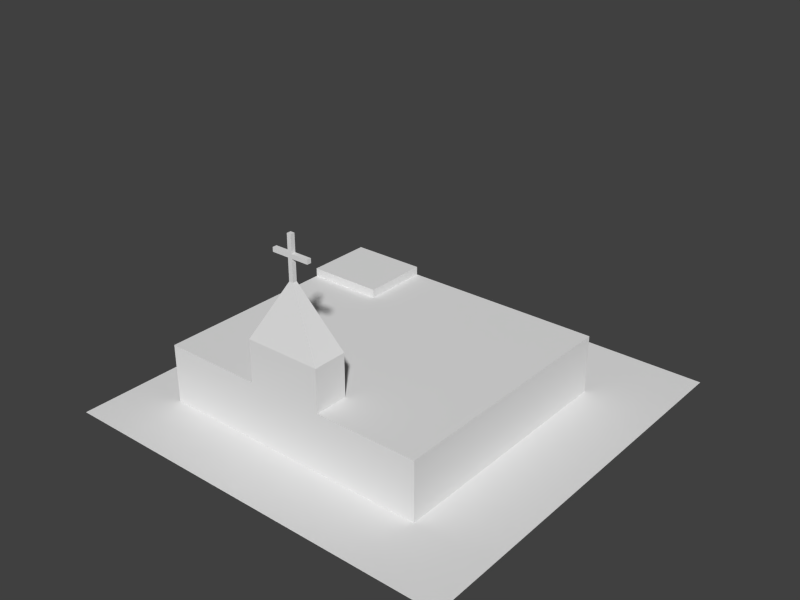 # Source: church.blend  (saved by Blender 2.79.0; exported with 4.5.12 LTS)
import bpy
from mathutils import Matrix  # noqa: F401  (used for matrix-valued properties, if any)

bpy.ops.wm.read_factory_settings(use_empty=True)
scene = bpy.context.scene
scene.name = 'Scene'

# ---- collections
col_collection_1 = bpy.data.collections.new('Collection 1'); scene.collection.children.link(col_collection_1)

# ---- materials (node trees are filled in below, after node groups)
mat_material = bpy.data.materials.new('Material')
mat_material.alpha_threshold = 0.0
mat_material.use_transparent_shadow = False
mat_material.roughness = 0.5
mat_material.line_color = (0.0, 0.0, 0.0, 1.0)
mat_bldgmat = bpy.data.materials.new('BldgMat')
mat_bldgmat.alpha_threshold = 0.0
mat_bldgmat.use_transparent_shadow = False
mat_bldgmat.roughness = 0.5
mat_bldgmat.line_color = (0.0, 0.0, 0.0, 1.0)

# ---- material node trees

# ---- world
world_world = bpy.data.worlds.new('World'); scene.world = world_world
world_world.color = (0.05088, 0.05088, 0.05088)
world_world.use_sun_shadow = False
world_world.sun_shadow_jitter_overblur = 0.0
world_world.cycles.sampling_method = 'NONE'
world_world.cycles.sample_map_resolution = 256

# ---- meshes
me_plane = bpy.data.meshes.new('Plane')
me_plane.from_pydata([(32.0, -32.0, 0.0), (-32.0, -32.0, 0.0), (32.0, 32.0, 0.0), (-32.0, 32.0, 0.0), (-2.333, -19.0, 21.5), (-2.333, -18.33, 21.5), (-1.667, -18.33, 21.5), (-1.667, -19.0, 21.5), (-2.333, -19.0, 22.0), (-2.333, -18.33, 22.0), (-1.667, -18.33, 22.0), (-1.667, -19.0, 22.0), (-5.0, -19.0, 21.5), (-5.0, -18.33, 21.5), (-5.0, -19.0, 22.0), (-5.0, -18.33, 22.0), (1.0, -18.33, 21.5), (1.0, -19.0, 21.5), (1.0, -18.33, 22.0), (1.0, -19.0, 22.0), (-2.333, -19.0, 24.0), (-2.333, -18.33, 24.0), (-1.667, -18.33, 24.0), (-1.667, -19.0, 24.0), (-2.333, -19.0, 19.0), (-2.333, -18.33, 19.0), (-1.667, -18.33, 19.0), (-1.667, -19.0, 19.0), (-24.0, -21.33, 0.0), (-24.0, 18.67, 0.0), (20.0, 18.67, 0.0), (20.0, -21.33, 0.0), (-24.0, -21.33, 7.0), (-24.0, 18.67, 7.0), (20.0, 18.67, 7.0), (20.0, -21.33, 7.0), (-24.0, 8.0, 7.0), (-12.0, 18.67, 7.0), (20.0, 8.0, 7.0), (-8.0, -21.33, 7.0), (-12.0, 8.0, 7.0), (-24.0, 18.67, 8.0), (-24.0, 8.0, 8.0), (-12.0, 18.67, 8.0), (-12.0, 8.0, 8.0), (-24.0, -16.0, 7.0), (-8.0, -16.0, 7.0), (20.0, -16.0, 7.0), (4.0, -16.0, 7.0), (4.0, -21.33, 7.0), (-8.0, -21.33, 12.0), (-8.0, -16.0, 12.0), (4.0, -16.0, 12.0), (4.0, -21.33, 12.0), (-1.667, -19.0, 19.0), (-2.333, -19.0, 19.0), (-1.667, -18.33, 19.0), (-2.333, -18.33, 19.0)], [], [(1, 0, 2, 3), (5, 4, 12, 13), (9, 10, 6, 5), (7, 6, 16, 17), (11, 8, 4, 7), (7, 4, 24, 27), (8, 11, 23, 20), (14, 15, 13, 12), (9, 5, 13, 15), (8, 9, 15, 14), (4, 8, 14, 12), (18, 19, 17, 16), (11, 7, 17, 19), (10, 11, 19, 18), (6, 10, 18, 16), (23, 22, 21, 20), (11, 10, 22, 23), (10, 9, 21, 22), (9, 8, 20, 21), (24, 25, 26, 27), (6, 7, 27, 26), (5, 6, 26, 25), (4, 5, 25, 24), (32, 45, 36, 33, 29, 28), (33, 37, 34, 30, 29), (34, 38, 47, 35, 31, 30), (35, 49, 39, 32, 28, 31), (28, 29, 30, 31), (40, 37, 43, 44), (39, 46, 45, 32), (49, 48, 52, 53), (38, 34, 37, 40), (44, 43, 41, 42), (36, 40, 44, 42), (37, 33, 41, 43), (33, 36, 42, 41), (39, 49, 53, 50), (35, 47, 48, 49), (40, 36, 45, 46, 48, 47, 38), (48, 46, 51, 52), (46, 39, 50, 51), (54, 55, 50, 53), (54, 56, 57, 55), (52, 51, 57, 56), (53, 52, 56, 54), (55, 57, 51, 50)])
me_plane.polygons.foreach_set('material_index', [0, 0, 0, 0, 0, 0, 0, 0, 0, 0, 0, 0, 0, 0, 0, 0, 0, 0, 0, 0, 0, 0, 0, 1, 1, 1, 1, 1, 1, 1, 1, 1, 1, 1, 1, 1, 1, 1, 1, 1, 1, 1, 1, 1, 1, 1])
_uv = me_plane.uv_layers.new(name='UVMap')
_uv.uv.foreach_set('vector', [9.998e-05, 0.0001001, 0.9999, 9.998e-05, 0.9999, 0.9999, 0.0001001, 0.9999, 0.0, 0.0, 0.0, 0.0, 0.0, 0.0, 0.0, 0.0, 0.0, 0.0, 0.0, 0.0, 0.0, 0.0, 0.0, 0.0, 0.0, 0.0, 0.0, 0.0, 0.0, 0.0, 0.0, 0.0, 0.0, 0.0, 0.0, 0.0, 0.0, 0.0, 0.0, 0.0, 0.0, 0.0, 0.0, 0.0, 0.0, 0.0, 0.0, 0.0, 0.0, 0.0, 0.0, 0.0, 0.0, 0.0, 0.0, 0.0, 0.0, 0.0, 0.0, 0.0, 0.0, 0.0, 0.0, 0.0, 0.0, 0.0, 0.0, 0.0, 0.0, 0.0, 0.0, 0.0, 0.0, 0.0, 0.0, 0.0, 0.0, 0.0, 0.0, 0.0, 0.0, 0.0, 0.0, 0.0, 0.0, 0.0, 0.0, 0.0, 0.0, 0.0, 0.0, 0.0, 0.0, 0.0, 0.0, 0.0, 0.0, 0.0, 0.0, 0.0, 0.0, 0.0, 0.0, 0.0, 0.0, 0.0, 0.0, 0.0, 0.0, 0.0, 0.0, 0.0, 0.0, 0.0, 0.0, 0.0, 0.0, 0.0, 0.0, 0.0, 0.0, 0.0, 0.0, 0.0, 0.0, 0.0, 0.0, 0.0, 0.0, 0.0, 0.0, 0.0, 0.0, 0.0, 0.0, 0.0, 0.0, 0.0, 0.0, 0.0, 0.0, 0.0, 0.0, 0.0, 0.0, 0.0, 0.0, 0.0, 0.0, 0.0, 0.0, 0.0, 0.0, 0.0, 0.0, 0.0, 0.0, 0.0, 0.0, 0.0, 0.0, 0.0, 0.0, 0.0, 0.0, 0.0, 0.0, 0.0, 0.0, 0.0, 0.0, 0.0, 0.0, 0.0, 0.0, 0.0, 0.0, 0.0, 0.0, 0.0, 0.0, 0.0, 0.0, 0.0, 0.1207, 0.1875, 0.1207, 0.2708, 0.1207, 0.6458, 0.1207, 0.8125, 0.0, 0.8125, 0.0, 0.1875, 0.1552, 0.8542, 0.3103, 0.8542, 0.7241, 0.8542, 0.7241, 1.0, 0.1552, 1.0, 0.1207, 0.8125, 0.1207, 0.6458, 0.1207, 0.2708, 0.1207, 0.1875, 0.0, 0.1875, 0.0, 0.8125, 0.7241, 0.1458, 0.5172, 0.1458, 0.3621, 0.1458, 0.1552, 0.1458, 0.1552, 0.0, 0.7241, 0.0, 0.0, 0.0, 1.0, 0.0, 1.0, 1.0, 0.0, 1.0, 0.1207, 0.6458, 0.1207, 0.8125, 0.1379, 0.8125, 0.1379, 0.6458, 0.3621, 0.1875, 0.3621, 0.2708, 0.1552, 0.2708, 0.1552, 0.1875, 0.7759, 0.0, 0.8448, 0.0, 0.8448, 0.1042, 0.7759, 0.1042, 0.7241, 0.6458, 0.7241, 0.8125, 0.3103, 0.8125, 0.3103, 0.6458, 0.3103, 0.6458, 0.3103, 0.8125, 0.1552, 0.8125, 0.1552, 0.6458, 0.1207, 0.8125, 0.1207, 0.6458, 0.1379, 0.6458, 0.1379, 0.8125, 0.1207, 0.6458, 0.1207, 0.8125, 0.1379, 0.8125, 0.1379, 0.6458, 0.1207, 0.8125, 0.1207, 0.6458, 0.1379, 0.6458, 0.1379, 0.8125, 0.8448, 0.0, 1.0, 0.0, 1.0, 0.1042, 0.8448, 0.1042, 0.7241, 0.1875, 0.7241, 0.2708, 0.5172, 0.2708, 0.5172, 0.1875, 0.3103, 0.6458, 0.1552, 0.6458, 0.1552, 0.2708, 0.3621, 0.2708, 0.5172, 0.2708, 0.7241, 0.2708, 0.7241, 0.6458, 0.8448, 0.125, 1.0, 0.125, 1.0, 0.2292, 0.8448, 0.2292, 0.7759, 0.0, 0.8448, 0.0, 0.8448, 0.1042, 0.7759, 0.1042, 0.9882, 0.3242, 0.9297, 0.3242, 0.9297, 0.2657, 0.9882, 0.2657, 0.0, 0.0, 1.0, 0.0, 1.0, 1.0, 0.0, 1.0, 0.9422, 0.2816, 0.9757, 0.2816, 0.9757, 0.3151, 0.9422, 0.3151, 0.9372, 0.2654, 0.9695, 0.2654, 0.9695, 0.2977, 0.9372, 0.2977, 0.9422, 0.2788, 0.9812, 0.2788, 0.9812, 0.3179, 0.9422, 0.3179])
me_plane.materials.append(mat_material)
me_plane.materials.append(mat_bldgmat)
me_plane.use_remesh_preserve_volume = False
me_plane.use_remesh_preserve_attributes = False
me_plane.use_mirror_vertex_groups = False
me_plane.update()

# ---- objects
ob_church = bpy.data.objects.new('church', me_plane)

# ---- transforms, parenting, visibility, modifiers, constraints
ob_church.location = (0.0, 0.0, 0.0)
ob_church.scale = (0.75, 0.75, 1.0)
ob_church.lineart.crease_threshold = 0.0

# ---- collection membership
col_collection_1.objects.link(ob_church)

# ---- scene / render settings (as saved in the file)
scene.frame_start = 1; scene.frame_end = 250; scene.frame_set(3)
scene.render.engine = 'BLENDER_EEVEE_NEXT'
scene.render.image_settings.color_mode = 'RGB'
scene.render.image_settings.compression = 90
scene.render.resolution_x = 1600
scene.render.resolution_y = 1200
scene.render.resolution_percentage = 50
scene.render.dither_intensity = 0.0
scene.cycles.use_denoising = False
scene.cycles.samples = 10
scene.cycles.sampling_pattern = 'TABULATED_SOBOL'
scene.cycles.light_sampling_threshold = 0.0
scene.cycles.use_adaptive_sampling = False
scene.cycles.use_light_tree = False
scene.cycles.blur_glossy = 0.0
scene.cycles.volume_bounces = 1
scene.cycles.pixel_filter_type = 'GAUSSIAN'
scene.cycles.sample_clamp_indirect = 0.0
scene.view_settings.view_transform = 'Standard'
bpy.context.view_layer.update()

# ---- added for rendering (the .blend has no active camera and no usable light): camera, sun
cam_auto = bpy.data.cameras.new('AutoCamera')
cam_auto.lens = 50.0
cam_auto.sensor_width = 36.0
cam_auto.clip_end = 1169.11
ob_auto_camera = bpy.data.objects.new('AutoCamera', cam_auto)
scene.collection.objects.link(ob_auto_camera)
ob_auto_camera.location = (66.6162, -79.9394, 65.2929)
ob_auto_camera.rotation_euler = (1.09748, -7.21219e-08, 0.694738)
scene.camera = ob_auto_camera
light_auto_sun = bpy.data.lights.new('AutoSun', 'SUN')
light_auto_sun.energy = 3.0
light_auto_sun.angle = 0.0523599
ob_auto_sun = bpy.data.objects.new('AutoSun', light_auto_sun)
scene.collection.objects.link(ob_auto_sun)
ob_auto_sun.rotation_euler = (0.872665, 0.174533, 0.523599)
bpy.context.view_layer.update()
